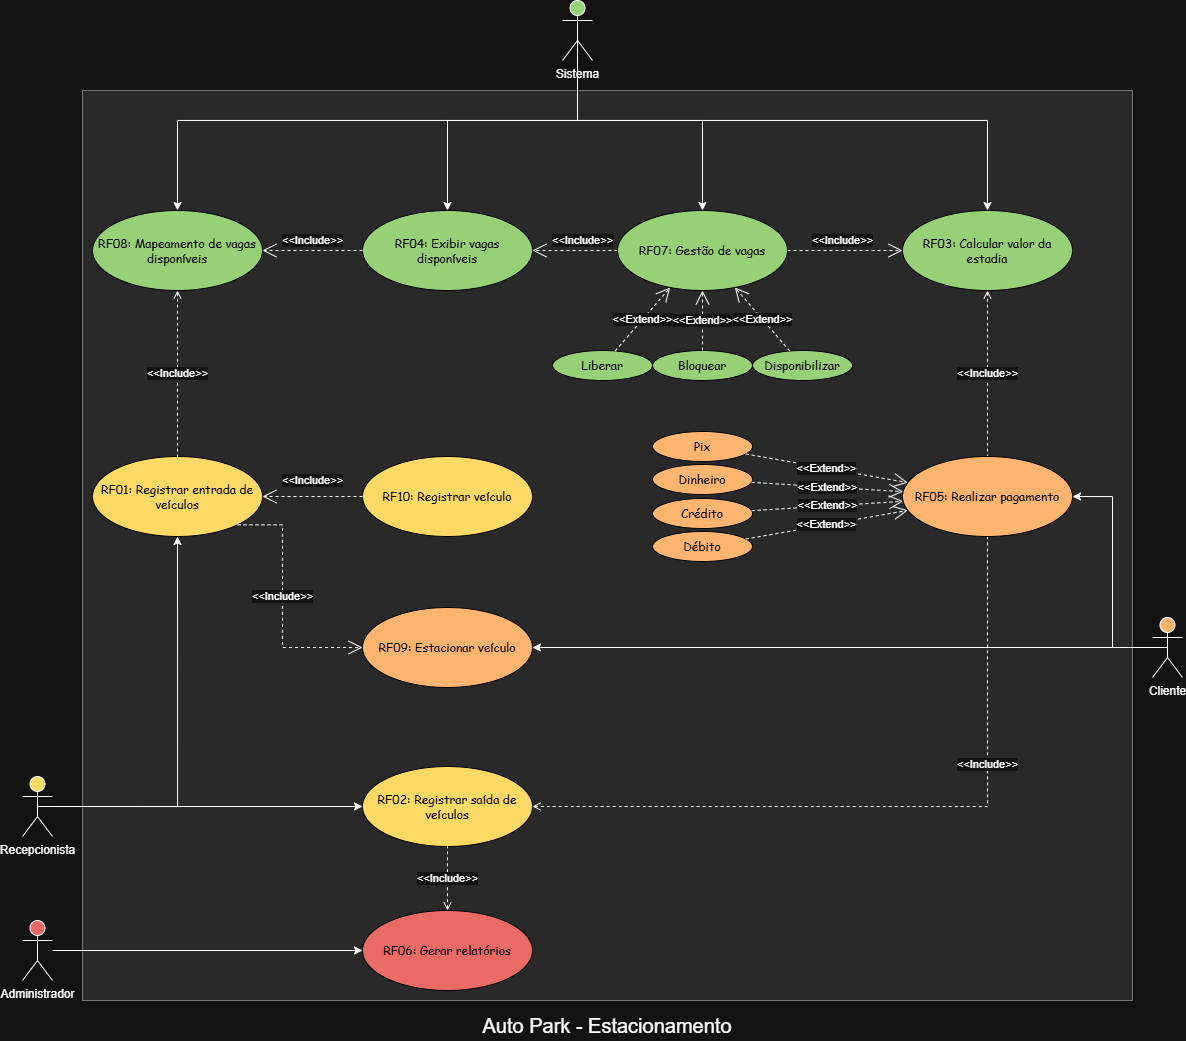

The diagram above was exported from draw.io. Its source (the exported page's mxGraphModel, read from the mxfile embedded in the PNG):
<mxGraphModel dx="1662" dy="2131" grid="1" gridSize="10" guides="1" tooltips="1" connect="1" arrows="1" fold="1" page="1" pageScale="1" pageWidth="827" pageHeight="1169" math="0" shadow="0">
  <root>
    <mxCell id="0" />
    <mxCell id="1" parent="0" />
    <mxCell id="-2axnh6cwQPJ9OUqVih--80" parent="1" style="rounded=0;whiteSpace=wrap;html=1;opacity=40;fillColor=light-dark(#FFFFFF,#4C4C4C);movable=0;resizable=0;rotatable=0;deletable=0;editable=0;locked=1;connectable=0;" value="" vertex="1">
      <mxGeometry height="910" width="1050" x="130" y="-400" as="geometry" />
    </mxCell>
    <mxCell id="-2axnh6cwQPJ9OUqVih--1" parent="1" style="ellipse;fontSize=12;labelBackgroundColor=none;whiteSpace=wrap;html=1;convertToSvg=0;svgWhiteSpace=wrap;autosizeText=0;fontFamily=Comic Sans MS;fillColor=light-dark(#FFFFFF,#FFD966);fontColor=light-dark(#000000,#000000);strokeColor=light-dark(#000000,#000000);" value="RF02: Registrar saída de veículos" vertex="1">
      <mxGeometry height="80" width="170" x="410" y="276" as="geometry" />
    </mxCell>
    <mxCell id="-2axnh6cwQPJ9OUqVih--2" parent="1" style="ellipse;fontSize=12;labelBackgroundColor=none;whiteSpace=wrap;html=1;convertToSvg=0;svgWhiteSpace=wrap;autosizeText=0;fontFamily=Comic Sans MS;fillColor=light-dark(#FFFFFF,#FFD966);fontColor=light-dark(#000000,#000000);strokeColor=light-dark(#000000,#000000);" value="RF01: Registrar entrada de veículos" vertex="1">
      <mxGeometry height="80" width="170" x="140" y="-34" as="geometry" />
    </mxCell>
    <mxCell id="-2axnh6cwQPJ9OUqVih--3" parent="1" style="ellipse;fontSize=12;labelBackgroundColor=none;whiteSpace=wrap;html=1;convertToSvg=0;svgWhiteSpace=wrap;autosizeText=0;fontFamily=Comic Sans MS;fillColor=light-dark(#FFFFFF,#97D077);fontColor=light-dark(#000000,#000000);strokeColor=light-dark(#000000,#000000);" value="RF03: Calcular valor da estadia" vertex="1">
      <mxGeometry height="80" width="170" x="950" y="-280" as="geometry" />
    </mxCell>
    <mxCell id="-2axnh6cwQPJ9OUqVih--4" parent="1" style="ellipse;fontSize=12;labelBackgroundColor=none;whiteSpace=wrap;html=1;convertToSvg=0;svgWhiteSpace=wrap;autosizeText=0;fontFamily=Comic Sans MS;fillColor=light-dark(#FFFFFF,#97D077);fontColor=light-dark(#000000,#000000);strokeColor=light-dark(#000000,#000000);" value="RF04: Exibir vagas disponíveis" vertex="1">
      <mxGeometry height="80" width="170" x="410" y="-280" as="geometry" />
    </mxCell>
    <mxCell id="-2axnh6cwQPJ9OUqVih--6" parent="1" style="ellipse;fontSize=12;labelBackgroundColor=none;whiteSpace=wrap;html=1;convertToSvg=0;svgWhiteSpace=wrap;autosizeText=0;fontFamily=Comic Sans MS;fontColor=light-dark(#000000,#000000);fillColor=light-dark(#FFFFFF,#EA6B66);strokeColor=light-dark(#000000,#000000);" value="RF06: Gerar relatórios" vertex="1">
      <mxGeometry height="80" width="170" x="410" y="420" as="geometry" />
    </mxCell>
    <mxCell id="-2axnh6cwQPJ9OUqVih--8" parent="1" style="ellipse;fontSize=12;labelBackgroundColor=none;whiteSpace=wrap;html=1;convertToSvg=0;svgWhiteSpace=wrap;autosizeText=0;fontFamily=Comic Sans MS;fontColor=light-dark(#000000,#000000);fillColor=light-dark(#FFFFFF,#97D077);strokeColor=light-dark(#000000,#000000);" value="RF08: Mapeamento de vagas disponíveis" vertex="1">
      <mxGeometry height="80" width="170" x="140" y="-280" as="geometry" />
    </mxCell>
    <mxCell id="-2axnh6cwQPJ9OUqVih--9" parent="1" style="ellipse;fontSize=12;labelBackgroundColor=none;whiteSpace=wrap;html=1;convertToSvg=0;svgWhiteSpace=wrap;autosizeText=0;fontFamily=Comic Sans MS;fillColor=light-dark(#FFFFFF,#FFB570);fontColor=light-dark(#000000,#000000);strokeColor=light-dark(#000000,#000000);" value="RF09: Estacionar veículo" vertex="1">
      <mxGeometry height="80" width="170" x="410" y="117" as="geometry" />
    </mxCell>
    <mxCell id="-2axnh6cwQPJ9OUqVih--26" edge="1" parent="1" source="-2axnh6cwQPJ9OUqVih--13" style="edgeStyle=orthogonalEdgeStyle;rounded=0;orthogonalLoop=1;jettySize=auto;html=1;exitX=0.5;exitY=0.5;exitDx=0;exitDy=0;exitPerimeter=0;" target="-2axnh6cwQPJ9OUqVih--1">
      <mxGeometry relative="1" as="geometry" />
    </mxCell>
    <mxCell id="-2axnh6cwQPJ9OUqVih--27" edge="1" parent="1" source="-2axnh6cwQPJ9OUqVih--13" style="edgeStyle=orthogonalEdgeStyle;rounded=0;orthogonalLoop=1;jettySize=auto;html=1;exitX=0.5;exitY=0.5;exitDx=0;exitDy=0;exitPerimeter=0;" target="-2axnh6cwQPJ9OUqVih--2">
      <mxGeometry relative="1" as="geometry">
        <Array as="points">
          <mxPoint x="225" y="316" />
        </Array>
      </mxGeometry>
    </mxCell>
    <mxCell id="-2axnh6cwQPJ9OUqVih--13" parent="1" style="shape=umlActor;verticalLabelPosition=bottom;verticalAlign=top;html=1;fillColor=light-dark(#FFFFFF,#FFD966);" value="Recepcionista" vertex="1">
      <mxGeometry height="60" width="30" x="70" y="286" as="geometry" />
    </mxCell>
    <mxCell id="-2axnh6cwQPJ9OUqVih--76" edge="1" parent="1" source="-2axnh6cwQPJ9OUqVih--14" style="edgeStyle=elbowEdgeStyle;rounded=0;orthogonalLoop=1;jettySize=auto;elbow=vertical;html=1;exitX=0.5;exitY=0.5;exitDx=0;exitDy=0;exitPerimeter=0;" target="-2axnh6cwQPJ9OUqVih--8">
      <mxGeometry relative="1" as="geometry" />
    </mxCell>
    <mxCell id="-2axnh6cwQPJ9OUqVih--77" edge="1" parent="1" source="-2axnh6cwQPJ9OUqVih--14" style="edgeStyle=elbowEdgeStyle;rounded=0;orthogonalLoop=1;jettySize=auto;elbow=vertical;html=1;exitX=0.5;exitY=0.5;exitDx=0;exitDy=0;exitPerimeter=0;" target="-2axnh6cwQPJ9OUqVih--4">
      <mxGeometry relative="1" as="geometry" />
    </mxCell>
    <mxCell id="-2axnh6cwQPJ9OUqVih--78" edge="1" parent="1" source="-2axnh6cwQPJ9OUqVih--14" style="edgeStyle=elbowEdgeStyle;rounded=0;orthogonalLoop=1;jettySize=auto;elbow=vertical;html=1;exitX=0.5;exitY=0.5;exitDx=0;exitDy=0;exitPerimeter=0;" target="-2axnh6cwQPJ9OUqVih--7">
      <mxGeometry relative="1" as="geometry" />
    </mxCell>
    <mxCell id="-2axnh6cwQPJ9OUqVih--79" edge="1" parent="1" source="-2axnh6cwQPJ9OUqVih--14" style="edgeStyle=elbowEdgeStyle;rounded=0;orthogonalLoop=1;jettySize=auto;elbow=vertical;html=1;exitX=0.5;exitY=0.5;exitDx=0;exitDy=0;exitPerimeter=0;" target="-2axnh6cwQPJ9OUqVih--3">
      <mxGeometry relative="1" as="geometry" />
    </mxCell>
    <mxCell id="-2axnh6cwQPJ9OUqVih--29" edge="1" parent="1" source="-2axnh6cwQPJ9OUqVih--16" style="rounded=0;orthogonalLoop=1;jettySize=auto;html=1;exitX=0.5;exitY=0.5;exitDx=0;exitDy=0;exitPerimeter=0;entryX=1;entryY=0.5;entryDx=0;entryDy=0;edgeStyle=orthogonalEdgeStyle;" target="-2axnh6cwQPJ9OUqVih--5">
      <mxGeometry relative="1" as="geometry" />
    </mxCell>
    <mxCell id="-2axnh6cwQPJ9OUqVih--30" edge="1" parent="1" source="-2axnh6cwQPJ9OUqVih--16" style="rounded=0;orthogonalLoop=1;jettySize=auto;html=1;exitX=0.5;exitY=0.5;exitDx=0;exitDy=0;exitPerimeter=0;entryX=1;entryY=0.5;entryDx=0;entryDy=0;edgeStyle=orthogonalEdgeStyle;" target="-2axnh6cwQPJ9OUqVih--9">
      <mxGeometry relative="1" as="geometry" />
    </mxCell>
    <mxCell id="-2axnh6cwQPJ9OUqVih--16" parent="1" style="shape=umlActor;verticalLabelPosition=bottom;verticalAlign=top;html=1;fillColor=light-dark(#FFFFFF,#FFB570);" value="Cliente" vertex="1">
      <mxGeometry height="60" width="30" x="1200" y="127" as="geometry" />
    </mxCell>
    <mxCell id="-2axnh6cwQPJ9OUqVih--28" edge="1" parent="1" source="-2axnh6cwQPJ9OUqVih--18" style="edgeStyle=orthogonalEdgeStyle;rounded=0;orthogonalLoop=1;jettySize=auto;html=1;" target="-2axnh6cwQPJ9OUqVih--6">
      <mxGeometry relative="1" as="geometry" />
    </mxCell>
    <mxCell id="-2axnh6cwQPJ9OUqVih--18" parent="1" style="shape=umlActor;verticalLabelPosition=bottom;verticalAlign=top;html=1;fillColor=light-dark(#FFFFFF,#EA6B66);" value="Administrador" vertex="1">
      <mxGeometry height="60" width="30" x="70" y="430" as="geometry" />
    </mxCell>
    <mxCell id="-2axnh6cwQPJ9OUqVih--37" parent="1" style="ellipse;fontSize=12;labelBackgroundColor=none;whiteSpace=wrap;html=1;convertToSvg=0;svgWhiteSpace=wrap;autosizeText=0;fontFamily=Comic Sans MS;fillColor=light-dark(#FFFFFF,#FFD966);fontColor=light-dark(#000000,#000000);strokeColor=light-dark(#000000,#000000);" value="RF10: Registrar veículo" vertex="1">
      <mxGeometry height="80" width="170" x="410" y="-34" as="geometry" />
    </mxCell>
    <mxCell id="-2axnh6cwQPJ9OUqVih--42" edge="1" parent="1" source="-2axnh6cwQPJ9OUqVih--8" style="endArrow=none;endSize=12;dashed=1;html=1;rounded=0;exitX=0.5;exitY=1;exitDx=0;exitDy=0;edgeStyle=orthogonalEdgeStyle;startArrow=open;startFill=0;endFill=0;" target="-2axnh6cwQPJ9OUqVih--2" value="&amp;lt;&amp;lt;Include&amp;gt;&amp;gt;">
      <mxGeometry relative="1" width="160" as="geometry">
        <mxPoint x="240" y="80" as="sourcePoint" />
        <mxPoint x="400" y="80" as="targetPoint" />
      </mxGeometry>
    </mxCell>
    <mxCell id="-2axnh6cwQPJ9OUqVih--43" edge="1" parent="1" source="-2axnh6cwQPJ9OUqVih--4" style="endArrow=open;endSize=12;dashed=1;html=1;rounded=0;edgeStyle=orthogonalEdgeStyle;" target="-2axnh6cwQPJ9OUqVih--8" value="&amp;lt;&amp;lt;Include&amp;gt;&amp;gt;">
      <mxGeometry relative="1" width="160" y="-10" as="geometry">
        <mxPoint as="offset" />
        <mxPoint x="680" y="-40" as="sourcePoint" />
        <mxPoint x="680" y="280" as="targetPoint" />
      </mxGeometry>
    </mxCell>
    <mxCell id="-2axnh6cwQPJ9OUqVih--44" edge="1" parent="1" source="-2axnh6cwQPJ9OUqVih--7" style="endArrow=open;endSize=12;dashed=1;html=1;rounded=0;edgeStyle=orthogonalEdgeStyle;" target="-2axnh6cwQPJ9OUqVih--4" value="&amp;lt;&amp;lt;Include&amp;gt;&amp;gt;">
      <mxGeometry relative="1" width="160" x="-0.1765" y="-10" as="geometry">
        <mxPoint as="offset" />
        <mxPoint x="1020" y="-150" as="sourcePoint" />
        <mxPoint x="900" y="-150" as="targetPoint" />
      </mxGeometry>
    </mxCell>
    <mxCell id="-2axnh6cwQPJ9OUqVih--53" edge="1" parent="1" source="-2axnh6cwQPJ9OUqVih--3" style="endArrow=none;endSize=12;dashed=1;html=1;rounded=0;startArrow=open;startFill=0;endFill=0;exitX=0.5;exitY=1;exitDx=0;exitDy=0;edgeStyle=orthogonalEdgeStyle;" target="-2axnh6cwQPJ9OUqVih--5" value="&amp;lt;&amp;lt;Include&amp;gt;&amp;gt;">
      <mxGeometry relative="1" width="160" as="geometry">
        <mxPoint x="1010" y="249.99999999999994" as="sourcePoint" />
        <mxPoint x="1231.1220329774173" y="411.138746306668" as="targetPoint" />
      </mxGeometry>
    </mxCell>
    <mxCell id="-2axnh6cwQPJ9OUqVih--54" edge="1" parent="1" source="-2axnh6cwQPJ9OUqVih--37" style="endArrow=open;endSize=12;dashed=1;html=1;rounded=0;entryX=1;entryY=0.5;entryDx=0;entryDy=0;exitX=0;exitY=0.5;exitDx=0;exitDy=0;edgeStyle=orthogonalEdgeStyle;" target="-2axnh6cwQPJ9OUqVih--2" value="&amp;lt;&amp;lt;Include&amp;gt;&amp;gt;">
      <mxGeometry relative="1" width="160" y="-16" as="geometry">
        <mxPoint as="offset" />
        <mxPoint x="800" y="-10" as="sourcePoint" />
        <mxPoint x="680" y="-1" as="targetPoint" />
      </mxGeometry>
    </mxCell>
    <mxCell id="-2axnh6cwQPJ9OUqVih--55" edge="1" parent="1" source="-2axnh6cwQPJ9OUqVih--1" style="endArrow=none;endSize=12;dashed=1;html=1;rounded=0;entryX=0.5;entryY=1;entryDx=0;entryDy=0;startArrow=open;startFill=0;endFill=0;exitX=1;exitY=0.5;exitDx=0;exitDy=0;edgeStyle=orthogonalEdgeStyle;" target="-2axnh6cwQPJ9OUqVih--5" value="&amp;lt;&amp;lt;Include&amp;gt;&amp;gt;">
      <mxGeometry relative="1" width="160" x="0.3716" as="geometry">
        <mxPoint as="offset" />
        <mxPoint x="1020" y="410" as="sourcePoint" />
        <mxPoint x="1236.1220329774173" y="571.138746306668" as="targetPoint" />
      </mxGeometry>
    </mxCell>
    <mxCell id="-2axnh6cwQPJ9OUqVih--56" edge="1" parent="1" source="-2axnh6cwQPJ9OUqVih--6" style="endArrow=none;endSize=12;dashed=1;html=1;rounded=0;entryX=0.5;entryY=1;entryDx=0;entryDy=0;startArrow=open;startFill=0;endFill=0;edgeStyle=orthogonalEdgeStyle;" target="-2axnh6cwQPJ9OUqVih--1" value="&amp;lt;&amp;lt;Include&amp;gt;&amp;gt;">
      <mxGeometry relative="1" width="160" as="geometry">
        <mxPoint x="950" y="530" as="sourcePoint" />
        <mxPoint x="1360" y="530" as="targetPoint" />
      </mxGeometry>
    </mxCell>
    <mxCell id="-2axnh6cwQPJ9OUqVih--60" edge="1" parent="1" source="-2axnh6cwQPJ9OUqVih--7" style="endArrow=open;endSize=12;dashed=1;html=1;rounded=0;edgeStyle=entityRelationEdgeStyle;" target="-2axnh6cwQPJ9OUqVih--3" value="&amp;lt;&amp;lt;Include&amp;gt;&amp;gt;">
      <mxGeometry relative="1" width="160" x="-0.0435" y="10" as="geometry">
        <mxPoint as="offset" />
        <mxPoint x="620" y="-380" as="sourcePoint" />
        <mxPoint x="580" y="-300" as="targetPoint" />
      </mxGeometry>
    </mxCell>
    <mxCell id="-2axnh6cwQPJ9OUqVih--63" connectable="0" parent="1" style="group" value="" vertex="1">
      <mxGeometry height="170" width="300" x="600" y="-280" as="geometry" />
    </mxCell>
    <mxCell id="-2axnh6cwQPJ9OUqVih--7" parent="-2axnh6cwQPJ9OUqVih--63" style="ellipse;fontSize=12;labelBackgroundColor=none;whiteSpace=wrap;html=1;convertToSvg=0;svgWhiteSpace=wrap;autosizeText=0;fontFamily=Comic Sans MS;fillColor=light-dark(#FFFFFF,#97D077);fontColor=light-dark(#000000,#000000);strokeColor=light-dark(#000000,#000000);" value="RF07: Gestão de vagas" vertex="1">
      <mxGeometry height="80" width="170" x="65" as="geometry" />
    </mxCell>
    <mxCell id="-2axnh6cwQPJ9OUqVih--62" connectable="0" parent="-2axnh6cwQPJ9OUqVih--63" style="group" value="" vertex="1">
      <mxGeometry height="30" width="300" y="140" as="geometry" />
    </mxCell>
    <mxCell id="-2axnh6cwQPJ9OUqVih--45" parent="-2axnh6cwQPJ9OUqVih--62" style="ellipse;fontSize=12;labelBackgroundColor=none;whiteSpace=wrap;html=1;convertToSvg=0;svgWhiteSpace=wrap;autosizeText=0;fontFamily=Comic Sans MS;fillColor=light-dark(#FFFFFF,#97D077);fontColor=light-dark(#000000,#000000);strokeColor=light-dark(#000000,#000000);" value="Liberar" vertex="1">
      <mxGeometry height="30" width="100" as="geometry" />
    </mxCell>
    <mxCell id="-2axnh6cwQPJ9OUqVih--47" parent="-2axnh6cwQPJ9OUqVih--62" style="ellipse;fontSize=12;labelBackgroundColor=none;whiteSpace=wrap;html=1;convertToSvg=0;svgWhiteSpace=wrap;autosizeText=0;fontFamily=Comic Sans MS;fillColor=light-dark(#FFFFFF,#97D077);fontColor=light-dark(#000000,#000000);strokeColor=light-dark(#000000,#000000);" value="Bloquear" vertex="1">
      <mxGeometry height="30" width="100" x="100" as="geometry" />
    </mxCell>
    <mxCell id="-2axnh6cwQPJ9OUqVih--48" parent="-2axnh6cwQPJ9OUqVih--62" style="ellipse;fontSize=12;labelBackgroundColor=none;whiteSpace=wrap;html=1;convertToSvg=0;svgWhiteSpace=wrap;autosizeText=0;fontFamily=Comic Sans MS;fillColor=light-dark(#FFFFFF,#97D077);fontColor=light-dark(#000000,#000000);strokeColor=light-dark(#000000,#000000);" value="Disponibilizar" vertex="1">
      <mxGeometry height="30" width="100" x="200" as="geometry" />
    </mxCell>
    <mxCell id="-2axnh6cwQPJ9OUqVih--49" edge="1" parent="-2axnh6cwQPJ9OUqVih--63" source="-2axnh6cwQPJ9OUqVih--45" style="endArrow=open;endSize=12;dashed=1;html=1;rounded=0;" target="-2axnh6cwQPJ9OUqVih--7" value="&amp;lt;&amp;lt;Extend&amp;gt;&amp;gt;">
      <mxGeometry relative="1" width="160" as="geometry">
        <mxPoint x="45" y="-80" as="sourcePoint" />
        <mxPoint x="335" y="-80" as="targetPoint" />
      </mxGeometry>
    </mxCell>
    <mxCell id="-2axnh6cwQPJ9OUqVih--50" edge="1" parent="-2axnh6cwQPJ9OUqVih--63" source="-2axnh6cwQPJ9OUqVih--47" style="endArrow=open;endSize=12;dashed=1;html=1;rounded=0;" target="-2axnh6cwQPJ9OUqVih--7" value="&amp;lt;&amp;lt;Extend&amp;gt;&amp;gt;">
      <mxGeometry relative="1" width="160" as="geometry">
        <mxPoint x="105" y="-90" as="sourcePoint" />
        <mxPoint x="395" y="-90" as="targetPoint" />
      </mxGeometry>
    </mxCell>
    <mxCell id="-2axnh6cwQPJ9OUqVih--51" edge="1" parent="-2axnh6cwQPJ9OUqVih--63" source="-2axnh6cwQPJ9OUqVih--48" style="endArrow=open;endSize=12;dashed=1;html=1;rounded=0;" target="-2axnh6cwQPJ9OUqVih--7" value="&amp;lt;&amp;lt;Extend&amp;gt;&amp;gt;">
      <mxGeometry relative="1" width="160" as="geometry">
        <mxPoint x="225" y="-100" as="sourcePoint" />
        <mxPoint x="515" y="-100" as="targetPoint" />
      </mxGeometry>
    </mxCell>
    <mxCell id="-2axnh6cwQPJ9OUqVih--65" edge="1" parent="1" source="-2axnh6cwQPJ9OUqVih--2" style="endArrow=open;endSize=12;dashed=1;html=1;rounded=0;edgeStyle=orthogonalEdgeStyle;exitX=1;exitY=1;exitDx=0;exitDy=0;" target="-2axnh6cwQPJ9OUqVih--9" value="&amp;lt;&amp;lt;Include&amp;gt;&amp;gt;">
      <mxGeometry relative="1" width="160" x="-0.0591" as="geometry">
        <mxPoint as="offset" />
        <Array as="points">
          <mxPoint x="330" y="34" />
          <mxPoint x="330" y="157" />
        </Array>
        <mxPoint x="320" y="40" as="sourcePoint" />
        <mxPoint x="330" y="180" as="targetPoint" />
      </mxGeometry>
    </mxCell>
    <mxCell id="-2axnh6cwQPJ9OUqVih--14" parent="1" style="shape=umlActor;verticalLabelPosition=bottom;verticalAlign=top;html=1;fillColor=light-dark(#FFFFFF,#97D077);" value="Sistema" vertex="1">
      <mxGeometry height="60" width="30" x="610" y="-490" as="geometry" />
    </mxCell>
    <mxCell id="-2axnh6cwQPJ9OUqVih--82" connectable="0" parent="1" style="group" value="" vertex="1">
      <mxGeometry height="130" width="420" x="700" y="-59" as="geometry" />
    </mxCell>
    <mxCell id="-2axnh6cwQPJ9OUqVih--5" parent="-2axnh6cwQPJ9OUqVih--82" style="ellipse;fontSize=12;labelBackgroundColor=none;whiteSpace=wrap;html=1;convertToSvg=0;svgWhiteSpace=wrap;autosizeText=0;fontFamily=Comic Sans MS;fillColor=light-dark(#FFFFFF,#FFB570);fontColor=light-dark(#000000,#000000);strokeColor=light-dark(#000000,#000000);" value="RF05: Realizar pagamento" vertex="1">
      <mxGeometry height="80" width="170" x="250" y="25" as="geometry" />
    </mxCell>
    <mxCell id="-2axnh6cwQPJ9OUqVih--81" connectable="0" parent="-2axnh6cwQPJ9OUqVih--82" style="group" value="" vertex="1">
      <mxGeometry height="130" width="100" as="geometry" />
    </mxCell>
    <mxCell id="-2axnh6cwQPJ9OUqVih--66" parent="-2axnh6cwQPJ9OUqVih--81" style="ellipse;fontSize=12;labelBackgroundColor=none;whiteSpace=wrap;html=1;convertToSvg=0;svgWhiteSpace=wrap;autosizeText=0;fontFamily=Comic Sans MS;fillColor=light-dark(#FFFFFF,#FFB570);fontColor=light-dark(#000000,#000000);strokeColor=light-dark(#000000,#000000);" value="Pix" vertex="1">
      <mxGeometry height="30" width="100" as="geometry" />
    </mxCell>
    <mxCell id="-2axnh6cwQPJ9OUqVih--67" parent="-2axnh6cwQPJ9OUqVih--81" style="ellipse;fontSize=12;labelBackgroundColor=none;whiteSpace=wrap;html=1;convertToSvg=0;svgWhiteSpace=wrap;autosizeText=0;fontFamily=Comic Sans MS;fillColor=light-dark(#FFFFFF,#FFB570);fontColor=light-dark(#000000,#000000);strokeColor=light-dark(#000000,#000000);" value="Dinheiro" vertex="1">
      <mxGeometry height="30" width="100" y="33" as="geometry" />
    </mxCell>
    <mxCell id="-2axnh6cwQPJ9OUqVih--68" parent="-2axnh6cwQPJ9OUqVih--81" style="ellipse;fontSize=12;labelBackgroundColor=none;whiteSpace=wrap;html=1;convertToSvg=0;svgWhiteSpace=wrap;autosizeText=0;fontFamily=Comic Sans MS;fillColor=light-dark(#FFFFFF,#FFB570);fontColor=light-dark(#000000,#000000);strokeColor=light-dark(#000000,#000000);" value="Crédito" vertex="1">
      <mxGeometry height="30" width="100" y="67" as="geometry" />
    </mxCell>
    <mxCell id="-2axnh6cwQPJ9OUqVih--69" parent="-2axnh6cwQPJ9OUqVih--81" style="ellipse;fontSize=12;labelBackgroundColor=none;whiteSpace=wrap;html=1;convertToSvg=0;svgWhiteSpace=wrap;autosizeText=0;fontFamily=Comic Sans MS;fillColor=light-dark(#FFFFFF,#FFB570);fontColor=light-dark(#000000,#000000);strokeColor=light-dark(#000000,#000000);" value="Débito" vertex="1">
      <mxGeometry height="30" width="100" y="100" as="geometry" />
    </mxCell>
    <mxCell id="-2axnh6cwQPJ9OUqVih--72" edge="1" parent="-2axnh6cwQPJ9OUqVih--82" source="-2axnh6cwQPJ9OUqVih--66" style="endArrow=open;endSize=12;dashed=1;html=1;rounded=0;" target="-2axnh6cwQPJ9OUqVih--5" value="&amp;lt;&amp;lt;Extend&amp;gt;&amp;gt;">
      <mxGeometry relative="1" width="160" as="geometry">
        <mxPoint x="275" y="112" as="sourcePoint" />
        <mxPoint x="220" y="49" as="targetPoint" />
      </mxGeometry>
    </mxCell>
    <mxCell id="-2axnh6cwQPJ9OUqVih--73" edge="1" parent="-2axnh6cwQPJ9OUqVih--82" source="-2axnh6cwQPJ9OUqVih--67" style="endArrow=open;endSize=12;dashed=1;html=1;rounded=0;" target="-2axnh6cwQPJ9OUqVih--5" value="&amp;lt;&amp;lt;Extend&amp;gt;&amp;gt;">
      <mxGeometry relative="1" width="160" as="geometry">
        <mxPoint x="295" y="162" as="sourcePoint" />
        <mxPoint x="240" y="99" as="targetPoint" />
      </mxGeometry>
    </mxCell>
    <mxCell id="-2axnh6cwQPJ9OUqVih--74" edge="1" parent="-2axnh6cwQPJ9OUqVih--82" source="-2axnh6cwQPJ9OUqVih--68" style="endArrow=open;endSize=12;dashed=1;html=1;rounded=0;" target="-2axnh6cwQPJ9OUqVih--5" value="&amp;lt;&amp;lt;Extend&amp;gt;&amp;gt;">
      <mxGeometry relative="1" width="160" as="geometry">
        <mxPoint x="285" y="182" as="sourcePoint" />
        <mxPoint x="230" y="119" as="targetPoint" />
      </mxGeometry>
    </mxCell>
    <mxCell id="-2axnh6cwQPJ9OUqVih--75" edge="1" parent="-2axnh6cwQPJ9OUqVih--82" source="-2axnh6cwQPJ9OUqVih--69" style="endArrow=open;endSize=12;dashed=1;html=1;rounded=0;" target="-2axnh6cwQPJ9OUqVih--5" value="&amp;lt;&amp;lt;Extend&amp;gt;&amp;gt;">
      <mxGeometry relative="1" width="160" as="geometry">
        <mxPoint x="305" y="212" as="sourcePoint" />
        <mxPoint x="250" y="149" as="targetPoint" />
      </mxGeometry>
    </mxCell>
    <mxCell id="DkdXrrZKRvTwqKVA5GPI-1" parent="1" style="text;html=1;whiteSpace=wrap;strokeColor=none;fillColor=none;align=center;verticalAlign=middle;rounded=0;fontSize=20;" value="Auto Park - Estacionamento" vertex="1">
      <mxGeometry height="30" width="450" x="430" y="520" as="geometry" />
    </mxCell>
  </root>
</mxGraphModel>